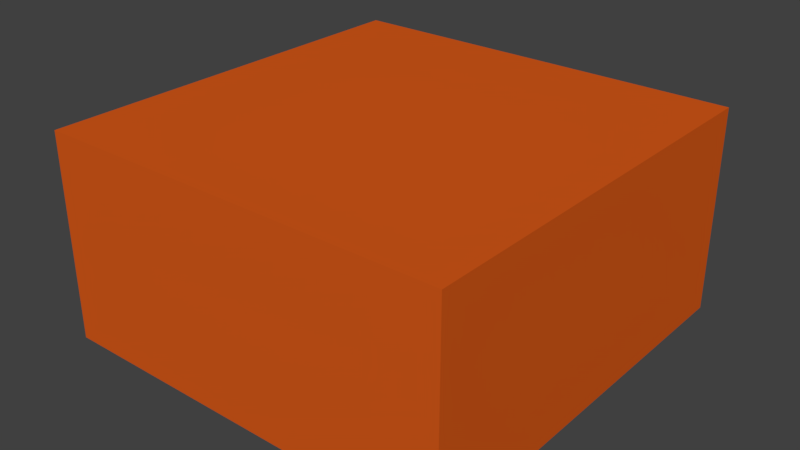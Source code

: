 # Source: coffeetable.blend  (saved by Blender 2.78.0; exported with 4.5.12 LTS)
import bpy
from mathutils import Matrix  # noqa: F401  (used for matrix-valued properties, if any)

bpy.ops.wm.read_factory_settings(use_empty=True)
scene = bpy.context.scene
scene.name = 'Scene'

# ---- collections
col_collection_1 = bpy.data.collections.new('Collection 1'); scene.collection.children.link(col_collection_1)

# ---- materials (node trees are filled in below, after node groups)
mat_material = bpy.data.materials.new('Material')
mat_material.alpha_threshold = 0.0
mat_material.use_transparent_shadow = False
mat_material.diffuse_color = (0.686, 0.1025, 0.01005, 1.0)
mat_material.roughness = 0.5
mat_material.line_color = (0.0, 0.0, 0.0, 1.0)

# ---- material node trees

# ---- world
world_world = bpy.data.worlds.new('World'); scene.world = world_world
world_world.color = (0.05088, 0.05088, 0.05088)
world_world.use_sun_shadow = False
world_world.sun_shadow_jitter_overblur = 0.0
world_world.cycles.sampling_method = 'MANUAL'

# ---- meshes
me_cube = bpy.data.meshes.new('Cube')
me_cube.from_pydata([(1.0, 1.0, -1.0), (1.0, -1.0, -1.0), (-1.0, -1.0, -1.0), (-1.0, 1.0, -1.0), (1.0, 1.0, 1.0), (1.0, -1.0, 1.0), (-1.0, -1.0, 1.0), (-1.0, 1.0, 1.0)], [], [(0, 1, 2, 3), (4, 7, 6, 5), (0, 4, 5, 1), (1, 5, 6, 2), (2, 6, 7, 3), (4, 0, 3, 7)])
me_cube.materials.append(mat_material)
me_cube.use_remesh_preserve_volume = False
me_cube.use_remesh_preserve_attributes = False
me_cube.use_mirror_vertex_groups = False
me_cube.update()

# ---- objects
ob_cube = bpy.data.objects.new('Cube', me_cube)

# ---- transforms, parenting, visibility, modifiers, constraints
ob_cube.location = (0.0, 0.0, 0.5)
ob_cube.scale = (1.0, 1.0, 0.5)
ob_cube.lock_rotations_4d = False
ob_cube.empty_display_type = 'ARROWS'
ob_cube.lineart.crease_threshold = 0.0

# ---- collection membership
col_collection_1.objects.link(ob_cube)

# ---- scene / render settings (as saved in the file)
scene.frame_start = 1; scene.frame_end = 250; scene.frame_set(1)
scene.render.engine = 'BLENDER_EEVEE_NEXT'
scene.render.resolution_percentage = 50
scene.render.dither_intensity = 0.0
scene.cycles.use_denoising = False
scene.cycles.samples = 128
scene.cycles.sampling_pattern = 'TABULATED_SOBOL'
scene.cycles.light_sampling_threshold = 0.0
scene.cycles.use_adaptive_sampling = False
scene.cycles.use_light_tree = False
scene.cycles.blur_glossy = 0.0
scene.cycles.sample_clamp_indirect = 0.0
scene.view_settings.view_transform = 'Standard'
bpy.context.view_layer.update()

# ---- added for rendering (the .blend has no active camera and no usable light): camera, sun
cam_auto = bpy.data.cameras.new('AutoCamera')
cam_auto.lens = 50.0
cam_auto.sensor_width = 36.0
cam_auto.clip_end = 1000.0
ob_auto_camera = bpy.data.objects.new('AutoCamera', cam_auto)
scene.collection.objects.link(ob_auto_camera)
ob_auto_camera.location = (2.77567, -3.33081, 2.72054)
ob_auto_camera.rotation_euler = (1.09748, -7.21219e-08, 0.694738)
scene.camera = ob_auto_camera
light_auto_sun = bpy.data.lights.new('AutoSun', 'SUN')
light_auto_sun.energy = 3.0
light_auto_sun.angle = 0.0523599
ob_auto_sun = bpy.data.objects.new('AutoSun', light_auto_sun)
scene.collection.objects.link(ob_auto_sun)
ob_auto_sun.rotation_euler = (0.872665, 0.174533, 0.523599)
bpy.context.view_layer.update()
